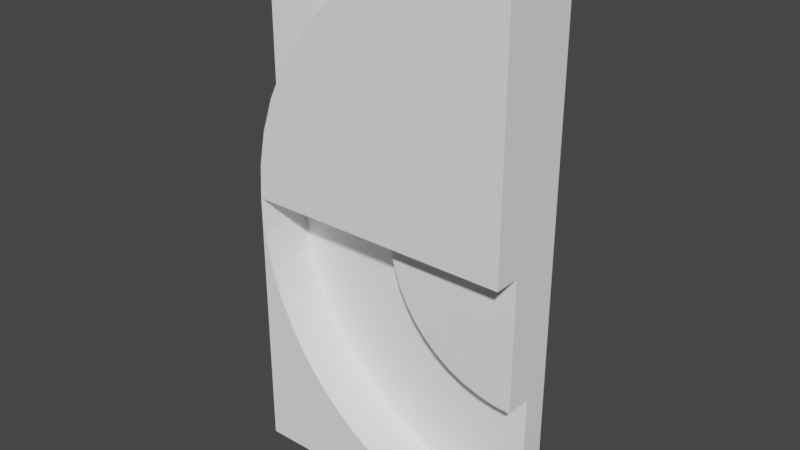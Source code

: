 # Source: wall4.blend  (saved by Blender 2.93.21; exported with 4.5.12 LTS)
import bpy
from mathutils import Matrix  # noqa: F401  (used for matrix-valued properties, if any)

bpy.ops.wm.read_factory_settings(use_empty=True)
scene = bpy.context.scene
scene.name = 'Scene'

# ---- collections
col_collection = bpy.data.collections.new('Collection'); scene.collection.children.link(col_collection)

# ---- materials (node trees are filled in below, after node groups)
mat_material_004 = bpy.data.materials.new('material.004')
mat_material_004.use_transparent_shadow = False
mat_material_004.diffuse_color = (1.0, 1.0, 1.0, 1.0)

# ---- material node trees
mat_material_004.use_nodes = True; mat_material_004.node_tree.nodes.clear()
_N = mat_material_004.node_tree.nodes; _L = mat_material_004.node_tree.links
n0 = _N.new('ShaderNodeBsdfPrincipled'); n0.name = 'Principled BSDF'; n0.location = (0, 300)
n0.distribution = 'GGX'
n0.subsurface_method = 'BURLEY'
n0.inputs[0].default_value = (1.0, 1.0, 1.0, 1.0)
n0.inputs[3].default_value = 1.45
n0.inputs[27].default_value = (0.0, 0.0, 0.0, 1.0)
n0.inputs[28].default_value = 1.0
n1 = _N.new('ShaderNodeOutputMaterial'); n1.name = 'Material Output'; n1.location = (300, 300)
_L.new(n0.outputs[0], n1.inputs[0])
n1.is_active_output = True

# ---- world
world_world = bpy.data.worlds.new('World'); scene.world = world_world
world_world.use_nodes = True; world_world.node_tree.nodes.clear()
_N = world_world.node_tree.nodes; _L = world_world.node_tree.links
n0 = _N.new('ShaderNodeOutputWorld'); n0.name = 'World Output'; n0.location = (300, 300)
n1 = _N.new('ShaderNodeBackground'); n1.name = 'Background'; n1.location = (10, 300)
n1.inputs[0].default_value = (0.05088, 0.05088, 0.05088, 1.0)
_L.new(n1.outputs[0], n0.inputs[0])
n0.is_active_output = True
world_world.color = (0.05088, 0.05088, 0.05088)
world_world.use_sun_shadow = False
world_world.sun_shadow_jitter_overblur = 0.0

# ---- cameras
cam_skp_camera_last_saved_sketchup_view_004 = bpy.data.cameras.new('skp_camera_Last_Saved_SketchUp_View.004')
cam_skp_camera_last_saved_sketchup_view_004.clip_start = 1.0
cam_skp_camera_last_saved_sketchup_view_004.lens = float('inf')

# ---- meshes
me_id3_004 = bpy.data.meshes.new('ID3.004')
me_id3_004.from_pydata([(0.0, 7.874, 0.0), (39.37, 7.874, 0.0), (39.37, 3.937, 0.0), (39.37, -3.937, 0.0), (0.0, -3.937, 0.0), (0.0, 7.874, 39.37), (39.37, 7.874, 39.37), (39.37, 0.0, 39.37), (39.37, 0.0, 19.69), (39.37, 3.937, 19.69), (34.23, 3.937, 0.3368), (34.23, -3.937, 0.3368), (29.18, -3.937, 1.342), (24.3, -3.937, 2.997), (19.69, -3.937, 5.275), (15.4, -3.937, 8.136), (11.53, -3.937, 11.53), (8.136, -3.937, 15.4), (5.275, -3.937, 19.69), (2.997, -3.937, 24.3), (1.342, -3.937, 29.18), (0.3368, -3.937, 34.23), (0.0, -3.937, 39.37), (0.0, 0.0, 39.37), (0.0, 3.937, 39.37), (19.69, 3.937, 39.37), (19.69, 0.0, 39.37), (39.37, 7.874, 78.74), (0.0, 7.874, 78.74), (39.37, 0.0, 78.74), (39.37, -3.937, 78.74), (39.37, -3.937, 39.37), (19.85, 0.0, 36.8), (20.36, 0.0, 34.28), (21.18, 0.0, 31.84), (22.32, 0.0, 29.53), (23.75, 0.0, 27.39), (25.45, 0.0, 25.45), (27.39, 0.0, 23.75), (29.53, 0.0, 22.32), (31.84, 0.0, 21.18), (34.28, 0.0, 20.36), (36.8, 0.0, 19.85), (36.8, 3.937, 19.85), (34.28, 3.937, 20.36), (31.84, 3.937, 21.18), (29.53, 3.937, 22.32), (27.39, 3.937, 23.75), (25.45, 3.937, 25.45), (23.75, 3.937, 27.39), (22.32, 3.937, 29.53), (21.18, 3.937, 31.84), (20.36, 3.937, 34.28), (19.85, 3.937, 36.8), (0.3368, 3.937, 34.23), (1.342, 3.937, 29.18), (2.997, 3.937, 24.3), (5.275, 3.937, 19.69), (8.136, 3.937, 15.4), (11.53, 3.937, 11.53), (15.4, 3.937, 8.136), (19.69, 3.937, 5.275), (24.3, 3.937, 2.997), (29.18, 3.937, 1.342), (0.3368, 0.0, 44.51), (0.3368, -3.937, 44.51), (0.0, 0.0, 78.74), (34.23, 0.0, 78.4), (34.23, -3.937, 78.4), (29.18, -3.937, 77.4), (24.3, -3.937, 75.74), (19.69, -3.937, 73.47), (15.4, -3.937, 70.6), (11.53, -3.937, 67.21), (8.136, -3.937, 63.34), (5.275, -3.937, 59.06), (2.997, -3.937, 54.44), (1.342, -3.937, 49.56), (1.342, 0.0, 49.56), (2.997, 0.0, 54.44), (5.275, 0.0, 59.06), (8.136, 0.0, 63.34), (11.53, 0.0, 67.21), (15.4, 0.0, 70.6), (19.69, 0.0, 73.47), (24.3, 0.0, 75.74), (29.18, 0.0, 77.4), (39.37, 3.962, 78.74), (39.37, 3.945, 39.37), (0.0, 3.94, 0.0), (0.0, 3.937, 78.74), (11.53, 0.0, 11.53), (8.136, 0.0, 15.4), (5.275, 0.0, 19.69), (29.18, 0.0, 1.342), (39.37, 0.0, 0.0), (0.0, 0.001572, 0.0), (2.997, 0.0, 24.3), (24.3, 0.0, 2.997), (1.342, 0.0, 29.18), (19.69, 0.0, 5.275), (34.23, 0.0, 0.3368), (0.3368, 0.0, 34.23), (15.4, 0.0, 8.136)], [], [(0, 1, 2, 89), (0, 5, 6, 1), (1, 6, 88, 9, 2), (10, 101, 95, 2), (4, 3, 11, 12, 13, 14, 15, 16, 17, 18, 19, 20, 21, 22), (0, 89, 24, 5), (27, 6, 5, 28), (27, 87, 88, 6), (7, 26, 32, 33, 34, 35, 36, 37, 38, 39, 40, 41, 42, 8), (8, 42, 43, 9), (2, 9, 43, 44, 45, 46, 47, 48, 49, 50, 51, 52, 53, 25, 24, 54, 55, 56, 57, 58, 59, 60, 61, 62, 63, 10), (63, 94, 101, 10), (62, 98, 94, 63), (61, 100, 98, 62), (60, 103, 100, 61), (59, 91, 103, 60), (58, 92, 91, 59), (57, 93, 92, 58), (56, 97, 93, 57), (55, 99, 97, 56), (54, 102, 99, 55), (24, 23, 102, 54), (24, 23, 26, 25), (64, 23, 22, 65), (28, 5, 24, 90), (32, 26, 25, 53), (27, 28, 90, 87), (29, 67, 68, 30), (31, 30, 68, 69, 70, 71, 72, 73, 74, 75, 76, 77, 65, 22), (33, 32, 53, 52), (34, 33, 52, 51), (35, 34, 51, 50), (36, 35, 50, 49), (37, 36, 49, 48), (38, 37, 48, 47), (39, 38, 47, 46), (40, 39, 46, 45), (41, 40, 45, 44), (42, 41, 44, 43), (66, 23, 64, 78, 79, 80, 81, 82, 83, 84, 85, 86, 67, 29), (78, 64, 65, 77), (67, 86, 69, 68), (86, 85, 70, 69), (85, 84, 71, 70), (84, 83, 72, 71), (83, 82, 73, 72), (82, 81, 74, 73), (81, 80, 75, 74), (80, 79, 76, 75), (79, 78, 77, 76), (7, 29, 30, 31), (87, 90, 66, 29), (89, 2, 95, 96), (88, 87, 29, 7), (90, 24, 23, 66), (9, 88, 7, 8), (4, 22, 23, 96), (26, 23, 22, 31, 7), (95, 101, 11, 3), (101, 94, 12, 11), (98, 100, 14, 13), (103, 91, 16, 15), (92, 93, 18, 17), (97, 99, 20, 19), (102, 23, 22, 21), (96, 23, 24, 89), (96, 95, 3, 4), (94, 98, 13, 12), (100, 103, 15, 14), (91, 92, 17, 16), (93, 97, 19, 18), (99, 102, 21, 20)])
me_id3_004.materials.append(mat_material_004)
me_id3_004.use_remesh_fix_poles = True
me_id3_004.use_remesh_preserve_attributes = False
me_id3_004.update()

# ---- objects
ob_sketchup = bpy.data.objects.new('SketchUp', me_id3_004)
ob_skp_camera_last_saved_sketchup_view_001 = bpy.data.objects.new('skp_camera_Last_Saved_SketchUp_View.001', cam_skp_camera_last_saved_sketchup_view_004)

# ---- transforms, parenting, visibility, modifiers, constraints
ob_sketchup.location = (0.0, 0.0, 0.0)
ob_sketchup.scale = (0.0254, 0.0254, 0.0254)
ob_skp_camera_last_saved_sketchup_view_001.parent = ob_sketchup
ob_skp_camera_last_saved_sketchup_view_001.location = (10.07, -313.2, 146.4)
ob_skp_camera_last_saved_sketchup_view_001.rotation_euler = (1.309, 2.364e-09, 0.09489)

# ---- collection membership
col_collection.objects.link(ob_sketchup)
col_collection.objects.link(ob_skp_camera_last_saved_sketchup_view_001)

# ---- scene / render settings (as saved in the file)
scene.frame_start = 1; scene.frame_end = 250; scene.frame_set(0)
scene.render.engine = 'BLENDER_EEVEE_NEXT'
scene.cycles.use_denoising = False
scene.cycles.samples = 128
scene.cycles.sampling_pattern = 'TABULATED_SOBOL'
scene.cycles.use_adaptive_sampling = False
scene.cycles.use_light_tree = False
scene.view_settings.view_transform = 'Filmic'
bpy.context.view_layer.update()

# ---- added for rendering (the .blend has no active camera and no usable light): camera, sun
cam_auto = bpy.data.cameras.new('AutoCamera')
cam_auto.lens = 50.0
cam_auto.sensor_width = 36.0
cam_auto.clip_end = 1000.0
ob_auto_camera = bpy.data.objects.new('AutoCamera', cam_auto)
scene.collection.objects.link(ob_auto_camera)
ob_auto_camera.location = (2.5874, -2.45488, 2.66992)
ob_auto_camera.rotation_euler = (1.09748, -7.21219e-08, 0.694738)
scene.camera = ob_auto_camera
light_auto_sun = bpy.data.lights.new('AutoSun', 'SUN')
light_auto_sun.energy = 3.0
light_auto_sun.angle = 0.0523599
ob_auto_sun = bpy.data.objects.new('AutoSun', light_auto_sun)
scene.collection.objects.link(ob_auto_sun)
ob_auto_sun.rotation_euler = (0.872665, 0.174533, 0.523599)
bpy.context.view_layer.update()

